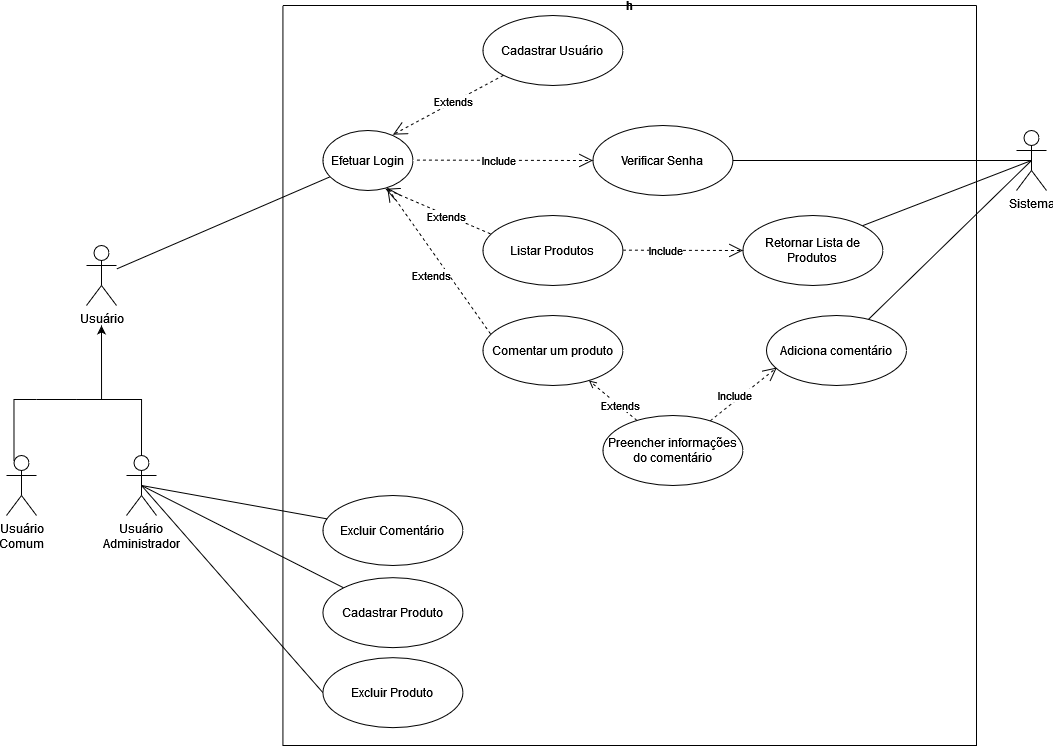

The diagram above was exported from draw.io. Its source (the exported page's mxGraphModel, read from the mxfile embedded in the PNG):
<mxGraphModel dx="1920" dy="594" grid="1" gridSize="10" guides="1" tooltips="1" connect="1" arrows="1" fold="1" page="1" pageScale="1" pageWidth="827" pageHeight="1169" math="0" shadow="0">
  <root>
    <mxCell id="0" />
    <mxCell id="1" parent="0" />
    <mxCell id="2cc9Y99CyiJyhkoN4R37-2" value="h" style="swimlane;startSize=0;" vertex="1" parent="1">
      <mxGeometry x="146.43" y="160" width="693.57" height="740" as="geometry" />
    </mxCell>
    <mxCell id="2cc9Y99CyiJyhkoN4R37-15" value="Efetuar Login" style="ellipse;whiteSpace=wrap;html=1;" vertex="1" parent="2cc9Y99CyiJyhkoN4R37-2">
      <mxGeometry x="40" y="125" width="90" height="60" as="geometry" />
    </mxCell>
    <mxCell id="2cc9Y99CyiJyhkoN4R37-18" value="" style="endArrow=open;dashed=1;endFill=0;endSize=12;html=1;rounded=0;entryX=0;entryY=0.5;entryDx=0;entryDy=0;" edge="1" parent="2cc9Y99CyiJyhkoN4R37-2" target="2cc9Y99CyiJyhkoN4R37-20">
      <mxGeometry width="160" relative="1" as="geometry">
        <mxPoint x="134" y="154.58000000000004" as="sourcePoint" />
        <mxPoint x="294" y="154.58000000000004" as="targetPoint" />
      </mxGeometry>
    </mxCell>
    <mxCell id="2cc9Y99CyiJyhkoN4R37-19" value="Include" style="edgeLabel;html=1;align=center;verticalAlign=middle;resizable=0;points=[];" vertex="1" connectable="0" parent="2cc9Y99CyiJyhkoN4R37-18">
      <mxGeometry x="0.375" y="1" relative="1" as="geometry">
        <mxPoint x="-40" y="1" as="offset" />
      </mxGeometry>
    </mxCell>
    <mxCell id="2cc9Y99CyiJyhkoN4R37-20" value="Verificar Senha" style="ellipse;whiteSpace=wrap;html=1;" vertex="1" parent="2cc9Y99CyiJyhkoN4R37-2">
      <mxGeometry x="310" y="120" width="140" height="70" as="geometry" />
    </mxCell>
    <mxCell id="2cc9Y99CyiJyhkoN4R37-21" value="Cadastrar Usuário" style="ellipse;whiteSpace=wrap;html=1;" vertex="1" parent="2cc9Y99CyiJyhkoN4R37-2">
      <mxGeometry x="200" y="10" width="140" height="70" as="geometry" />
    </mxCell>
    <mxCell id="2cc9Y99CyiJyhkoN4R37-24" value="" style="endArrow=open;dashed=1;endFill=0;endSize=12;html=1;rounded=0;entryX=0.778;entryY=0.069;entryDx=0;entryDy=0;entryPerimeter=0;exitX=0;exitY=1;exitDx=0;exitDy=0;" edge="1" parent="2cc9Y99CyiJyhkoN4R37-2" source="2cc9Y99CyiJyhkoN4R37-21" target="2cc9Y99CyiJyhkoN4R37-15">
      <mxGeometry width="160" relative="1" as="geometry">
        <mxPoint x="100" y="210" as="sourcePoint" />
        <mxPoint x="260" y="210" as="targetPoint" />
      </mxGeometry>
    </mxCell>
    <mxCell id="2cc9Y99CyiJyhkoN4R37-25" value="Extends" style="edgeLabel;html=1;align=center;verticalAlign=middle;resizable=0;points=[];" vertex="1" connectable="0" parent="2cc9Y99CyiJyhkoN4R37-24">
      <mxGeometry x="-0.246" y="4" relative="1" as="geometry">
        <mxPoint x="-11" as="offset" />
      </mxGeometry>
    </mxCell>
    <mxCell id="2cc9Y99CyiJyhkoN4R37-28" value="Cadastrar Produto" style="ellipse;whiteSpace=wrap;html=1;" vertex="1" parent="2cc9Y99CyiJyhkoN4R37-2">
      <mxGeometry x="40" y="572.16" width="140" height="70" as="geometry" />
    </mxCell>
    <mxCell id="2cc9Y99CyiJyhkoN4R37-31" value="Excluir Produto" style="ellipse;whiteSpace=wrap;html=1;" vertex="1" parent="2cc9Y99CyiJyhkoN4R37-2">
      <mxGeometry x="40" y="652.16" width="140" height="70" as="geometry" />
    </mxCell>
    <mxCell id="2cc9Y99CyiJyhkoN4R37-36" value="Listar Produtos" style="ellipse;whiteSpace=wrap;html=1;" vertex="1" parent="2cc9Y99CyiJyhkoN4R37-2">
      <mxGeometry x="200" y="210" width="140" height="70" as="geometry" />
    </mxCell>
    <mxCell id="2cc9Y99CyiJyhkoN4R37-33" value="" style="endArrow=open;dashed=1;endFill=0;endSize=12;html=1;rounded=0;entryX=0.694;entryY=0.972;entryDx=0;entryDy=0;entryPerimeter=0;exitX=0.054;exitY=0.262;exitDx=0;exitDy=0;exitPerimeter=0;" edge="1" parent="2cc9Y99CyiJyhkoN4R37-2" source="2cc9Y99CyiJyhkoN4R37-36" target="2cc9Y99CyiJyhkoN4R37-15">
      <mxGeometry width="160" relative="1" as="geometry">
        <mxPoint x="430.5025253169417" y="249.74873734152925" as="sourcePoint" />
        <mxPoint x="320.02" y="309.14" as="targetPoint" />
      </mxGeometry>
    </mxCell>
    <mxCell id="2cc9Y99CyiJyhkoN4R37-34" value="Extends" style="edgeLabel;html=1;align=center;verticalAlign=middle;resizable=0;points=[];" vertex="1" connectable="0" parent="2cc9Y99CyiJyhkoN4R37-33">
      <mxGeometry x="-0.246" y="4" relative="1" as="geometry">
        <mxPoint x="-3" y="-5" as="offset" />
      </mxGeometry>
    </mxCell>
    <mxCell id="2cc9Y99CyiJyhkoN4R37-37" value="" style="endArrow=open;dashed=1;endFill=0;endSize=12;html=1;rounded=0;" edge="1" parent="2cc9Y99CyiJyhkoN4R37-2">
      <mxGeometry width="160" relative="1" as="geometry">
        <mxPoint x="340" y="244.63000000000005" as="sourcePoint" />
        <mxPoint x="460" y="245" as="targetPoint" />
      </mxGeometry>
    </mxCell>
    <mxCell id="2cc9Y99CyiJyhkoN4R37-38" value="Include" style="edgeLabel;html=1;align=center;verticalAlign=middle;resizable=0;points=[];" vertex="1" connectable="0" parent="2cc9Y99CyiJyhkoN4R37-37">
      <mxGeometry x="0.375" y="1" relative="1" as="geometry">
        <mxPoint x="-40" y="1" as="offset" />
      </mxGeometry>
    </mxCell>
    <mxCell id="2cc9Y99CyiJyhkoN4R37-39" value="Retornar Lista de Produtos" style="ellipse;whiteSpace=wrap;html=1;" vertex="1" parent="2cc9Y99CyiJyhkoN4R37-2">
      <mxGeometry x="460" y="210" width="140" height="70" as="geometry" />
    </mxCell>
    <mxCell id="2cc9Y99CyiJyhkoN4R37-42" value="Comentar um produto" style="ellipse;whiteSpace=wrap;html=1;" vertex="1" parent="2cc9Y99CyiJyhkoN4R37-2">
      <mxGeometry x="200" y="310" width="140" height="70" as="geometry" />
    </mxCell>
    <mxCell id="2cc9Y99CyiJyhkoN4R37-43" value="" style="endArrow=open;dashed=1;endFill=0;endSize=12;html=1;rounded=0;exitX=0.054;exitY=0.262;exitDx=0;exitDy=0;exitPerimeter=0;" edge="1" source="2cc9Y99CyiJyhkoN4R37-42" parent="2cc9Y99CyiJyhkoN4R37-2" target="2cc9Y99CyiJyhkoN4R37-15">
      <mxGeometry width="160" relative="1" as="geometry">
        <mxPoint x="314.0725253169417" y="299.74873734152925" as="sourcePoint" />
        <mxPoint x="132.4599999999994" y="393.32000000000016" as="targetPoint" />
      </mxGeometry>
    </mxCell>
    <mxCell id="2cc9Y99CyiJyhkoN4R37-44" value="Extends" style="edgeLabel;html=1;align=center;verticalAlign=middle;resizable=0;points=[];" vertex="1" connectable="0" parent="2cc9Y99CyiJyhkoN4R37-43">
      <mxGeometry x="-0.246" y="4" relative="1" as="geometry">
        <mxPoint x="-17" y="-6" as="offset" />
      </mxGeometry>
    </mxCell>
    <mxCell id="2cc9Y99CyiJyhkoN4R37-45" value="" style="endArrow=open;dashed=1;endFill=0;endSize=12;html=1;rounded=0;entryX=0.074;entryY=0.743;entryDx=0;entryDy=0;entryPerimeter=0;" edge="1" parent="2cc9Y99CyiJyhkoN4R37-2" source="2cc9Y99CyiJyhkoN4R37-48" target="2cc9Y99CyiJyhkoN4R37-47">
      <mxGeometry width="160" relative="1" as="geometry">
        <mxPoint x="459.9999999999999" y="444.23000000000013" as="sourcePoint" />
        <mxPoint x="579.9999999999999" y="444.6" as="targetPoint" />
      </mxGeometry>
    </mxCell>
    <mxCell id="2cc9Y99CyiJyhkoN4R37-46" value="Include" style="edgeLabel;html=1;align=center;verticalAlign=middle;resizable=0;points=[];" vertex="1" connectable="0" parent="2cc9Y99CyiJyhkoN4R37-45">
      <mxGeometry x="0.375" y="1" relative="1" as="geometry">
        <mxPoint x="-22" y="12" as="offset" />
      </mxGeometry>
    </mxCell>
    <mxCell id="2cc9Y99CyiJyhkoN4R37-47" value="Adiciona comentário" style="ellipse;whiteSpace=wrap;html=1;" vertex="1" parent="2cc9Y99CyiJyhkoN4R37-2">
      <mxGeometry x="483.57" y="310" width="140" height="70" as="geometry" />
    </mxCell>
    <mxCell id="2cc9Y99CyiJyhkoN4R37-49" style="edgeStyle=none;rounded=0;orthogonalLoop=1;jettySize=auto;html=1;endArrow=open;endFill=0;dashed=1;" edge="1" parent="2cc9Y99CyiJyhkoN4R37-2" source="2cc9Y99CyiJyhkoN4R37-48" target="2cc9Y99CyiJyhkoN4R37-42">
      <mxGeometry relative="1" as="geometry" />
    </mxCell>
    <mxCell id="2cc9Y99CyiJyhkoN4R37-50" value="Extends" style="edgeLabel;html=1;align=center;verticalAlign=middle;resizable=0;points=[];" vertex="1" connectable="0" parent="2cc9Y99CyiJyhkoN4R37-49">
      <mxGeometry x="-0.2677" y="-1" relative="1" as="geometry">
        <mxPoint as="offset" />
      </mxGeometry>
    </mxCell>
    <mxCell id="2cc9Y99CyiJyhkoN4R37-48" value="Preencher informações do comentário" style="ellipse;whiteSpace=wrap;html=1;" vertex="1" parent="2cc9Y99CyiJyhkoN4R37-2">
      <mxGeometry x="320" y="410" width="140" height="70" as="geometry" />
    </mxCell>
    <mxCell id="2cc9Y99CyiJyhkoN4R37-52" value="Excluir Comentário" style="ellipse;whiteSpace=wrap;html=1;" vertex="1" parent="2cc9Y99CyiJyhkoN4R37-2">
      <mxGeometry x="40" y="490" width="140" height="70" as="geometry" />
    </mxCell>
    <mxCell id="2cc9Y99CyiJyhkoN4R37-3" value="Usuário" style="shape=umlActor;verticalLabelPosition=bottom;verticalAlign=top;html=1;outlineConnect=0;" vertex="1" parent="1">
      <mxGeometry x="-50" y="400" width="30" height="60" as="geometry" />
    </mxCell>
    <mxCell id="2cc9Y99CyiJyhkoN4R37-8" style="edgeStyle=orthogonalEdgeStyle;rounded=0;orthogonalLoop=1;jettySize=auto;html=1;" edge="1" parent="1" source="2cc9Y99CyiJyhkoN4R37-7">
      <mxGeometry relative="1" as="geometry">
        <mxPoint x="-35" y="480" as="targetPoint" />
      </mxGeometry>
    </mxCell>
    <mxCell id="2cc9Y99CyiJyhkoN4R37-12" style="edgeStyle=orthogonalEdgeStyle;rounded=0;orthogonalLoop=1;jettySize=auto;html=1;endArrow=none;endFill=0;entryX=0.25;entryY=0.1;entryDx=0;entryDy=0;entryPerimeter=0;" edge="1" parent="1" source="2cc9Y99CyiJyhkoN4R37-7" target="2cc9Y99CyiJyhkoN4R37-9">
      <mxGeometry relative="1" as="geometry">
        <mxPoint x="-120" y="600" as="targetPoint" />
      </mxGeometry>
    </mxCell>
    <mxCell id="2cc9Y99CyiJyhkoN4R37-13" style="edgeStyle=orthogonalEdgeStyle;rounded=0;orthogonalLoop=1;jettySize=auto;html=1;endArrow=none;endFill=0;entryX=0.5;entryY=0;entryDx=0;entryDy=0;entryPerimeter=0;" edge="1" parent="1" source="2cc9Y99CyiJyhkoN4R37-7" target="2cc9Y99CyiJyhkoN4R37-10">
      <mxGeometry relative="1" as="geometry">
        <mxPoint x="10" y="554" as="targetPoint" />
      </mxGeometry>
    </mxCell>
    <mxCell id="2cc9Y99CyiJyhkoN4R37-7" value="" style="line;strokeWidth=1;fillColor=none;align=left;verticalAlign=middle;spacingTop=-1;spacingLeft=3;spacingRight=3;rotatable=0;labelPosition=right;points=[];portConstraint=eastwest;" vertex="1" parent="1">
      <mxGeometry x="-100" y="550" width="40" height="8" as="geometry" />
    </mxCell>
    <mxCell id="2cc9Y99CyiJyhkoN4R37-9" value="&lt;div&gt;Usuário&lt;/div&gt;&lt;div&gt;Comum&lt;br&gt;&lt;/div&gt;" style="shape=umlActor;verticalLabelPosition=bottom;verticalAlign=top;html=1;" vertex="1" parent="1">
      <mxGeometry x="-130" y="610" width="30" height="60" as="geometry" />
    </mxCell>
    <mxCell id="2cc9Y99CyiJyhkoN4R37-10" value="&lt;div&gt;Usuário &lt;br&gt;&lt;/div&gt;&lt;div&gt;Administrador&lt;/div&gt;" style="shape=umlActor;verticalLabelPosition=bottom;verticalAlign=top;html=1;" vertex="1" parent="1">
      <mxGeometry x="-10" y="610" width="30" height="60" as="geometry" />
    </mxCell>
    <mxCell id="2cc9Y99CyiJyhkoN4R37-16" value="" style="endArrow=none;html=1;rounded=0;" edge="1" parent="1" source="2cc9Y99CyiJyhkoN4R37-3" target="2cc9Y99CyiJyhkoN4R37-15">
      <mxGeometry width="50" height="50" relative="1" as="geometry">
        <mxPoint x="160" y="280" as="sourcePoint" />
        <mxPoint x="210" y="230" as="targetPoint" />
      </mxGeometry>
    </mxCell>
    <mxCell id="2cc9Y99CyiJyhkoN4R37-27" style="edgeStyle=orthogonalEdgeStyle;rounded=0;orthogonalLoop=1;jettySize=auto;html=1;endArrow=none;endFill=0;exitX=0.5;exitY=0.5;exitDx=0;exitDy=0;exitPerimeter=0;" edge="1" parent="1" source="2cc9Y99CyiJyhkoN4R37-26" target="2cc9Y99CyiJyhkoN4R37-20">
      <mxGeometry relative="1" as="geometry" />
    </mxCell>
    <mxCell id="2cc9Y99CyiJyhkoN4R37-51" style="edgeStyle=none;rounded=0;orthogonalLoop=1;jettySize=auto;html=1;endArrow=none;endFill=0;" edge="1" parent="1" target="2cc9Y99CyiJyhkoN4R37-47">
      <mxGeometry relative="1" as="geometry">
        <mxPoint x="895" y="315" as="sourcePoint" />
      </mxGeometry>
    </mxCell>
    <mxCell id="2cc9Y99CyiJyhkoN4R37-26" value="Sistema" style="shape=umlActor;verticalLabelPosition=bottom;verticalAlign=top;html=1;" vertex="1" parent="1">
      <mxGeometry x="880" y="285" width="30" height="60" as="geometry" />
    </mxCell>
    <mxCell id="2cc9Y99CyiJyhkoN4R37-30" value="" style="endArrow=none;html=1;rounded=0;exitX=0.5;exitY=0.5;exitDx=0;exitDy=0;exitPerimeter=0;" edge="1" parent="1" source="2cc9Y99CyiJyhkoN4R37-10" target="2cc9Y99CyiJyhkoN4R37-28">
      <mxGeometry width="50" height="50" relative="1" as="geometry">
        <mxPoint x="180" y="470.00333333333333" as="sourcePoint" />
        <mxPoint x="304.09208296975726" y="507.9203586852036" as="targetPoint" />
      </mxGeometry>
    </mxCell>
    <mxCell id="2cc9Y99CyiJyhkoN4R37-32" value="" style="endArrow=none;html=1;rounded=0;exitX=0.5;exitY=0.5;exitDx=0;exitDy=0;exitPerimeter=0;entryX=0;entryY=0.5;entryDx=0;entryDy=0;" edge="1" parent="1" source="2cc9Y99CyiJyhkoN4R37-10" target="2cc9Y99CyiJyhkoN4R37-31">
      <mxGeometry width="50" height="50" relative="1" as="geometry">
        <mxPoint x="161.65999999999997" y="474.15999999999997" as="sourcePoint" />
        <mxPoint x="235.22415185103227" y="458.2673423919573" as="targetPoint" />
      </mxGeometry>
    </mxCell>
    <mxCell id="2cc9Y99CyiJyhkoN4R37-41" style="rounded=0;orthogonalLoop=1;jettySize=auto;html=1;endArrow=none;endFill=0;entryX=1;entryY=0;entryDx=0;entryDy=0;exitX=0.5;exitY=0.5;exitDx=0;exitDy=0;exitPerimeter=0;" edge="1" parent="1" source="2cc9Y99CyiJyhkoN4R37-26" target="2cc9Y99CyiJyhkoN4R37-39">
      <mxGeometry relative="1" as="geometry">
        <mxPoint x="890" y="325" as="sourcePoint" />
        <mxPoint x="606.4300000000001" y="325" as="targetPoint" />
      </mxGeometry>
    </mxCell>
    <mxCell id="2cc9Y99CyiJyhkoN4R37-53" value="" style="endArrow=none;html=1;rounded=0;exitX=0.5;exitY=0.5;exitDx=0;exitDy=0;exitPerimeter=0;" edge="1" target="2cc9Y99CyiJyhkoN4R37-52" parent="1" source="2cc9Y99CyiJyhkoN4R37-10">
      <mxGeometry width="50" height="50" relative="1" as="geometry">
        <mxPoint x="11.660000000000082" y="542.0000000000001" as="sourcePoint" />
        <mxPoint x="304.09208296975726" y="425.76035868520364" as="targetPoint" />
      </mxGeometry>
    </mxCell>
  </root>
</mxGraphModel>